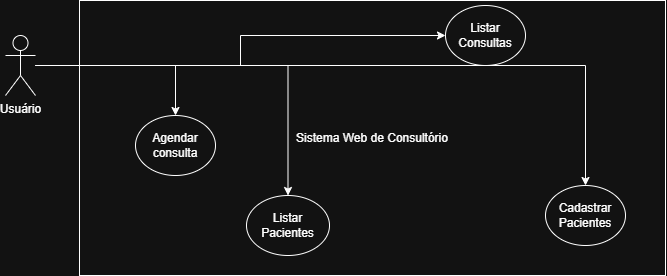

The diagram above was exported from draw.io. Its source (the exported page's mxGraphModel, read from the mxfile embedded in the PNG):
<mxGraphModel dx="862" dy="475" grid="1" gridSize="10" guides="1" tooltips="1" connect="1" arrows="1" fold="1" page="1" pageScale="1" pageWidth="827" pageHeight="1169" math="0" shadow="0">
  <root>
    <mxCell id="0" />
    <mxCell id="1" parent="0" />
    <mxCell id="gLOzC1Kb5CFnruwQXI-n-4" parent="1" style="whiteSpace=wrap;html=1;strokeColor=default;" value="Sistema Web de Consultório" vertex="1">
      <mxGeometry height="275" width="586" x="164" y="175" as="geometry" />
    </mxCell>
    <mxCell id="gLOzC1Kb5CFnruwQXI-n-13" parent="1" style="ellipse;whiteSpace=wrap;html=1;" value="Cadastrar Pacientes" vertex="1">
      <mxGeometry height="60" width="80" x="630" y="360" as="geometry" />
    </mxCell>
    <mxCell id="gLOzC1Kb5CFnruwQXI-n-14" parent="1" style="ellipse;whiteSpace=wrap;html=1;" value="Listar Pacientes" vertex="1">
      <mxGeometry height="60" width="83" x="331" y="370" as="geometry" />
    </mxCell>
    <mxCell id="gLOzC1Kb5CFnruwQXI-n-15" parent="1" style="ellipse;whiteSpace=wrap;html=1;" value="Agendar consulta" vertex="1">
      <mxGeometry height="60" width="80" x="220" y="290" as="geometry" />
    </mxCell>
    <mxCell id="gLOzC1Kb5CFnruwQXI-n-16" parent="1" style="ellipse;whiteSpace=wrap;html=1;" value="Listar Consultas" vertex="1">
      <mxGeometry height="60" width="80" x="530" y="180" as="geometry" />
    </mxCell>
    <mxCell id="gLOzC1Kb5CFnruwQXI-n-18" edge="1" parent="1" source="gLOzC1Kb5CFnruwQXI-n-17" style="edgeStyle=orthogonalEdgeStyle;rounded=0;orthogonalLoop=1;jettySize=auto;html=1;" target="gLOzC1Kb5CFnruwQXI-n-15" value="">
      <mxGeometry relative="1" as="geometry" />
    </mxCell>
    <mxCell id="gLOzC1Kb5CFnruwQXI-n-19" edge="1" parent="1" source="gLOzC1Kb5CFnruwQXI-n-17" style="edgeStyle=orthogonalEdgeStyle;rounded=0;orthogonalLoop=1;jettySize=auto;html=1;" target="gLOzC1Kb5CFnruwQXI-n-16">
      <mxGeometry relative="1" as="geometry" />
    </mxCell>
    <mxCell id="gLOzC1Kb5CFnruwQXI-n-20" edge="1" parent="1" source="gLOzC1Kb5CFnruwQXI-n-17" style="edgeStyle=orthogonalEdgeStyle;rounded=0;orthogonalLoop=1;jettySize=auto;html=1;" target="gLOzC1Kb5CFnruwQXI-n-13">
      <mxGeometry relative="1" as="geometry" />
    </mxCell>
    <mxCell id="gLOzC1Kb5CFnruwQXI-n-21" edge="1" parent="1" source="gLOzC1Kb5CFnruwQXI-n-17" style="edgeStyle=orthogonalEdgeStyle;rounded=0;orthogonalLoop=1;jettySize=auto;html=1;" target="gLOzC1Kb5CFnruwQXI-n-14">
      <mxGeometry relative="1" as="geometry" />
    </mxCell>
    <mxCell id="gLOzC1Kb5CFnruwQXI-n-17" parent="1" style="shape=umlActor;verticalLabelPosition=bottom;verticalAlign=top;html=1;outlineConnect=0;" value="Usuário" vertex="1">
      <mxGeometry height="60" width="30" x="90" y="210" as="geometry" />
    </mxCell>
  </root>
</mxGraphModel>